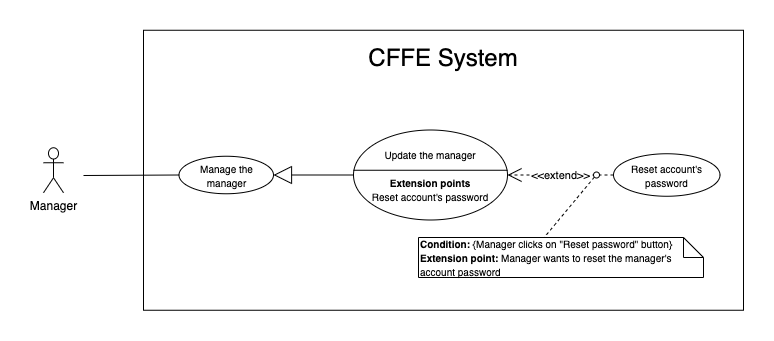

The diagram above was exported from draw.io. Its source (the exported page's mxGraphModel, read from the mxfile embedded in the PNG):
<mxGraphModel dx="946" dy="1710" grid="1" gridSize="10" guides="1" tooltips="1" connect="1" arrows="1" fold="1" page="1" pageScale="1" pageWidth="850" pageHeight="1100" math="0" shadow="0">
  <root>
    <mxCell id="R13G51bhtYncJtNz092O-0" />
    <mxCell id="R13G51bhtYncJtNz092O-1" parent="R13G51bhtYncJtNz092O-0" />
    <mxCell id="R13G51bhtYncJtNz092O-2" value="" style="rounded=0;whiteSpace=wrap;html=1;" parent="R13G51bhtYncJtNz092O-1" vertex="1">
      <mxGeometry x="150" y="-1077.25" width="600" height="280" as="geometry" />
    </mxCell>
    <mxCell id="R13G51bhtYncJtNz092O-3" value="&lt;span style=&quot;font-size: 24px&quot;&gt;CFFE System&lt;/span&gt;" style="text;html=1;strokeColor=none;fillColor=none;align=center;verticalAlign=middle;whiteSpace=wrap;rounded=0;" parent="R13G51bhtYncJtNz092O-1" vertex="1">
      <mxGeometry x="285" y="-1060" width="330" height="20" as="geometry" />
    </mxCell>
    <mxCell id="R13G51bhtYncJtNz092O-4" value="Manager" style="shape=umlActor;verticalLabelPosition=bottom;verticalAlign=top;html=1;outlineConnect=0;" parent="R13G51bhtYncJtNz092O-1" vertex="1">
      <mxGeometry x="50" y="-959.75" width="20" height="45" as="geometry" />
    </mxCell>
    <mxCell id="R13G51bhtYncJtNz092O-5" value="" style="endArrow=none;html=1;rounded=0;exitX=0;exitY=0.5;exitDx=0;exitDy=0;" parent="R13G51bhtYncJtNz092O-1" source="R13G51bhtYncJtNz092O-13" edge="1">
      <mxGeometry relative="1" as="geometry">
        <mxPoint x="233.31500000000005" y="-977.603" as="sourcePoint" />
        <mxPoint x="90" y="-932" as="targetPoint" />
      </mxGeometry>
    </mxCell>
    <mxCell id="R13G51bhtYncJtNz092O-6" value="&lt;font style=&quot;font-size: 10px&quot;&gt;Update the manager&lt;br&gt;&lt;br&gt;&lt;b&gt;Extension points&lt;/b&gt;&lt;br&gt;Reset account's password&lt;br&gt;&lt;/font&gt;" style="ellipse;whiteSpace=wrap;html=1;" parent="R13G51bhtYncJtNz092O-1" vertex="1">
      <mxGeometry x="360" y="-977.5" width="154" height="90" as="geometry" />
    </mxCell>
    <mxCell id="R13G51bhtYncJtNz092O-7" value="" style="line;strokeWidth=1;fillColor=none;align=left;verticalAlign=middle;spacingTop=-1;spacingLeft=3;spacingRight=3;rotatable=0;labelPosition=right;points=[];portConstraint=eastwest;fontSize=18;" parent="R13G51bhtYncJtNz092O-1" vertex="1">
      <mxGeometry x="360" y="-941.25" width="154" height="8" as="geometry" />
    </mxCell>
    <mxCell id="R13G51bhtYncJtNz092O-8" value="&lt;font style=&quot;font-size: 10px&quot;&gt;Reset account's password&lt;br&gt;&lt;/font&gt;" style="ellipse;whiteSpace=wrap;html=1;" parent="R13G51bhtYncJtNz092O-1" vertex="1">
      <mxGeometry x="620" y="-953.75" width="106.5" height="42.5" as="geometry" />
    </mxCell>
    <mxCell id="R13G51bhtYncJtNz092O-9" value="&amp;lt;&amp;lt;extend&amp;gt;&amp;gt;" style="endArrow=open;endSize=12;dashed=1;html=1;exitX=0;exitY=0.5;exitDx=0;exitDy=0;" parent="R13G51bhtYncJtNz092O-1" source="R13G51bhtYncJtNz092O-8" target="R13G51bhtYncJtNz092O-6" edge="1">
      <mxGeometry width="160" relative="1" as="geometry">
        <mxPoint x="454" y="-598.4200000000001" as="sourcePoint" />
        <mxPoint x="614" y="-598" as="targetPoint" />
      </mxGeometry>
    </mxCell>
    <mxCell id="R13G51bhtYncJtNz092O-10" value="&lt;font style=&quot;font-size: 10px&quot;&gt;&lt;b&gt;Condition: &lt;/b&gt;{Manager clicks on &quot;Reset password&quot;&amp;nbsp;button}&lt;br&gt;&lt;b&gt;Extension point:&amp;nbsp;&lt;/b&gt;Manager&amp;nbsp;wants to reset the manager's account password&lt;/font&gt;" style="shape=note;size=20;whiteSpace=wrap;html=1;align=left;" parent="R13G51bhtYncJtNz092O-1" vertex="1">
      <mxGeometry x="425" y="-870" width="285" height="40" as="geometry" />
    </mxCell>
    <mxCell id="R13G51bhtYncJtNz092O-11" value="" style="endArrow=none;dashed=1;html=1;entryX=0.441;entryY=0;entryDx=0;entryDy=0;entryPerimeter=0;exitX=0;exitY=1;exitDx=0;exitDy=0;" parent="R13G51bhtYncJtNz092O-1" source="R13G51bhtYncJtNz092O-12" target="R13G51bhtYncJtNz092O-10" edge="1">
      <mxGeometry width="50" height="50" relative="1" as="geometry">
        <mxPoint x="141" y="-509" as="sourcePoint" />
        <mxPoint x="191" y="-559" as="targetPoint" />
      </mxGeometry>
    </mxCell>
    <mxCell id="R13G51bhtYncJtNz092O-12" value="" style="ellipse;whiteSpace=wrap;html=1;aspect=fixed;" parent="R13G51bhtYncJtNz092O-1" vertex="1">
      <mxGeometry x="600" y="-935.5" width="6" height="6" as="geometry" />
    </mxCell>
    <mxCell id="R13G51bhtYncJtNz092O-13" value="&lt;font style=&quot;font-size: 10px&quot;&gt;Manage the manager&lt;br&gt;&lt;/font&gt;" style="ellipse;whiteSpace=wrap;html=1;" parent="R13G51bhtYncJtNz092O-1" vertex="1">
      <mxGeometry x="185.5" y="-951.25" width="94.5" height="37.5" as="geometry" />
    </mxCell>
    <mxCell id="R13G51bhtYncJtNz092O-14" value="" style="endArrow=block;endSize=16;endFill=0;html=1;exitX=0;exitY=0.5;exitDx=0;exitDy=0;entryX=1;entryY=0.5;entryDx=0;entryDy=0;" parent="R13G51bhtYncJtNz092O-1" source="R13G51bhtYncJtNz092O-6" target="R13G51bhtYncJtNz092O-13" edge="1">
      <mxGeometry width="160" relative="1" as="geometry">
        <mxPoint x="400" y="-969.75" as="sourcePoint" />
        <mxPoint x="300" y="-969.75" as="targetPoint" />
      </mxGeometry>
    </mxCell>
  </root>
</mxGraphModel>